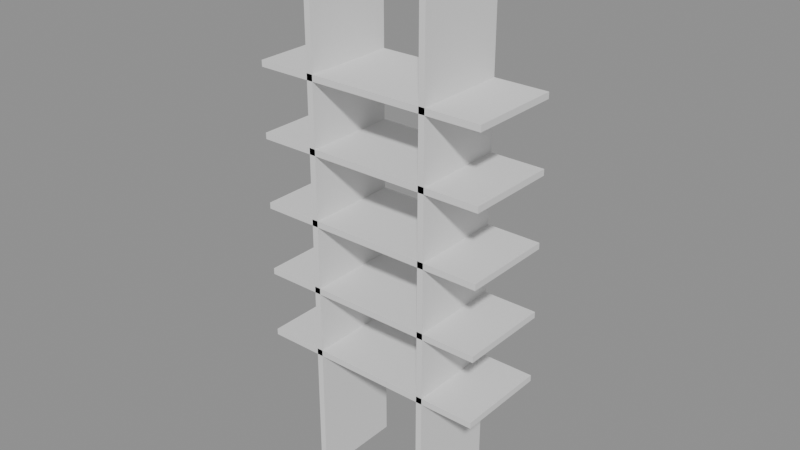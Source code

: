 # Source: p0128.blend  (saved by Blender 4.5.90; exported with 4.5.12 LTS)
import bpy
from mathutils import Matrix  # noqa: F401  (used for matrix-valued properties, if any)

bpy.ops.wm.read_factory_settings(use_empty=True)
scene = bpy.context.scene
scene.name = 'Scene'

# ---- collections
col_asset_p0128 = bpy.data.collections.new('Asset_p0128'); scene.collection.children.link(col_asset_p0128)

# ---- meshes
me_cube_002 = bpy.data.meshes.new('Cube.002')
me_cube_002.from_pydata([(-0.76, -0.3, -0.02), (-0.76, -0.3, 0.02), (-0.76, 0.3, -0.02), (-0.76, 0.3, 0.02), (0.76, -0.3, -0.02), (0.76, -0.3, 0.02), (0.76, 0.3, -0.02), (0.76, 0.3, 0.02)], [], [(0, 1, 3, 2), (2, 3, 7, 6), (6, 7, 5, 4), (4, 5, 1, 0), (2, 6, 4, 0), (7, 3, 1, 5)])
_uv = me_cube_002.uv_layers.new(name='UVMap')
_uv.uv.foreach_set('vector', [0.375, 0.0, 0.625, 0.0, 0.625, 0.25, 0.375, 0.25, 0.375, 0.25, 0.625, 0.25, 0.625, 0.5, 0.375, 0.5, 0.375, 0.5, 0.625, 0.5, 0.625, 0.75, 0.375, 0.75, 0.375, 0.75, 0.625, 0.75, 0.625, 1.0, 0.375, 1.0, 0.125, 0.5, 0.375, 0.5, 0.375, 0.75, 0.125, 0.75, 0.625, 0.5, 0.875, 0.5, 0.875, 0.75, 0.625, 0.75])
me_cube_002.update()
me_cube_003 = bpy.data.meshes.new('Cube.003')
me_cube_003.from_pydata([(-0.76, -0.3, -0.02), (-0.76, -0.3, 0.02), (-0.76, 0.3, -0.02), (-0.76, 0.3, 0.02), (0.76, -0.3, -0.02), (0.76, -0.3, 0.02), (0.76, 0.3, -0.02), (0.76, 0.3, 0.02)], [], [(0, 1, 3, 2), (2, 3, 7, 6), (6, 7, 5, 4), (4, 5, 1, 0), (2, 6, 4, 0), (7, 3, 1, 5)])
_uv = me_cube_003.uv_layers.new(name='UVMap')
_uv.uv.foreach_set('vector', [0.375, 0.0, 0.625, 0.0, 0.625, 0.25, 0.375, 0.25, 0.375, 0.25, 0.625, 0.25, 0.625, 0.5, 0.375, 0.5, 0.375, 0.5, 0.625, 0.5, 0.625, 0.75, 0.375, 0.75, 0.375, 0.75, 0.625, 0.75, 0.625, 1.0, 0.375, 1.0, 0.125, 0.5, 0.375, 0.5, 0.375, 0.75, 0.125, 0.75, 0.625, 0.5, 0.875, 0.5, 0.875, 0.75, 0.625, 0.75])
me_cube_003.update()
me_cube_004 = bpy.data.meshes.new('Cube.004')
me_cube_004.from_pydata([(-0.76, -0.3, -0.02), (-0.76, -0.3, 0.02), (-0.76, 0.3, -0.02), (-0.76, 0.3, 0.02), (0.76, -0.3, -0.02), (0.76, -0.3, 0.02), (0.76, 0.3, -0.02), (0.76, 0.3, 0.02)], [], [(0, 1, 3, 2), (2, 3, 7, 6), (6, 7, 5, 4), (4, 5, 1, 0), (2, 6, 4, 0), (7, 3, 1, 5)])
_uv = me_cube_004.uv_layers.new(name='UVMap')
_uv.uv.foreach_set('vector', [0.375, 0.0, 0.625, 0.0, 0.625, 0.25, 0.375, 0.25, 0.375, 0.25, 0.625, 0.25, 0.625, 0.5, 0.375, 0.5, 0.375, 0.5, 0.625, 0.5, 0.625, 0.75, 0.375, 0.75, 0.375, 0.75, 0.625, 0.75, 0.625, 1.0, 0.375, 1.0, 0.125, 0.5, 0.375, 0.5, 0.375, 0.75, 0.125, 0.75, 0.625, 0.5, 0.875, 0.5, 0.875, 0.75, 0.625, 0.75])
me_cube_004.update()
me_cube_005 = bpy.data.meshes.new('Cube.005')
me_cube_005.from_pydata([(-0.76, -0.3, -0.02), (-0.76, -0.3, 0.02), (-0.76, 0.3, -0.02), (-0.76, 0.3, 0.02), (0.76, -0.3, -0.02), (0.76, -0.3, 0.02), (0.76, 0.3, -0.02), (0.76, 0.3, 0.02)], [], [(0, 1, 3, 2), (2, 3, 7, 6), (6, 7, 5, 4), (4, 5, 1, 0), (2, 6, 4, 0), (7, 3, 1, 5)])
_uv = me_cube_005.uv_layers.new(name='UVMap')
_uv.uv.foreach_set('vector', [0.375, 0.0, 0.625, 0.0, 0.625, 0.25, 0.375, 0.25, 0.375, 0.25, 0.625, 0.25, 0.625, 0.5, 0.375, 0.5, 0.375, 0.5, 0.625, 0.5, 0.625, 0.75, 0.375, 0.75, 0.375, 0.75, 0.625, 0.75, 0.625, 1.0, 0.375, 1.0, 0.125, 0.5, 0.375, 0.5, 0.375, 0.75, 0.125, 0.75, 0.625, 0.5, 0.875, 0.5, 0.875, 0.75, 0.625, 0.75])
me_cube_005.update()
me_cube_006 = bpy.data.meshes.new('Cube.006')
me_cube_006.from_pydata([(-0.76, -0.3, -0.02), (-0.76, -0.3, 0.02), (-0.76, 0.3, -0.02), (-0.76, 0.3, 0.02), (0.76, -0.3, -0.02), (0.76, -0.3, 0.02), (0.76, 0.3, -0.02), (0.76, 0.3, 0.02)], [], [(0, 1, 3, 2), (2, 3, 7, 6), (6, 7, 5, 4), (4, 5, 1, 0), (2, 6, 4, 0), (7, 3, 1, 5)])
_uv = me_cube_006.uv_layers.new(name='UVMap')
_uv.uv.foreach_set('vector', [0.375, 0.0, 0.625, 0.0, 0.625, 0.25, 0.375, 0.25, 0.375, 0.25, 0.625, 0.25, 0.625, 0.5, 0.375, 0.5, 0.375, 0.5, 0.625, 0.5, 0.625, 0.75, 0.375, 0.75, 0.375, 0.75, 0.625, 0.75, 0.625, 1.0, 0.375, 1.0, 0.125, 0.5, 0.375, 0.5, 0.375, 0.75, 0.125, 0.75, 0.625, 0.5, 0.875, 0.5, 0.875, 0.75, 0.625, 0.75])
me_cube_006.update()
me_cube_001 = bpy.data.meshes.new('Cube.001')
me_cube_001.from_pydata([(-0.02, -0.3, -1.8), (-0.02, -0.3, 1.8), (-0.02, 0.3, -1.8), (-0.02, 0.3, 1.8), (0.02, -0.3, -1.8), (0.02, -0.3, 1.8), (0.02, 0.3, -1.8), (0.02, 0.3, 1.8)], [], [(0, 1, 3, 2), (2, 3, 7, 6), (6, 7, 5, 4), (4, 5, 1, 0), (2, 6, 4, 0), (7, 3, 1, 5)])
_uv = me_cube_001.uv_layers.new(name='UVMap')
_uv.uv.foreach_set('vector', [0.375, 0.0, 0.625, 0.0, 0.625, 0.25, 0.375, 0.25, 0.375, 0.25, 0.625, 0.25, 0.625, 0.5, 0.375, 0.5, 0.375, 0.5, 0.625, 0.5, 0.625, 0.75, 0.375, 0.75, 0.375, 0.75, 0.625, 0.75, 0.625, 1.0, 0.375, 1.0, 0.125, 0.5, 0.375, 0.5, 0.375, 0.75, 0.125, 0.75, 0.625, 0.5, 0.875, 0.5, 0.875, 0.75, 0.625, 0.75])
me_cube_001.update()
me_cube = bpy.data.meshes.new('Cube')
me_cube.from_pydata([(-0.02, -0.3, -1.8), (-0.02, -0.3, 1.8), (-0.02, 0.3, -1.8), (-0.02, 0.3, 1.8), (0.02, -0.3, -1.8), (0.02, -0.3, 1.8), (0.02, 0.3, -1.8), (0.02, 0.3, 1.8)], [], [(0, 1, 3, 2), (2, 3, 7, 6), (6, 7, 5, 4), (4, 5, 1, 0), (2, 6, 4, 0), (7, 3, 1, 5)])
_uv = me_cube.uv_layers.new(name='UVMap')
_uv.uv.foreach_set('vector', [0.375, 0.0, 0.625, 0.0, 0.625, 0.25, 0.375, 0.25, 0.375, 0.25, 0.625, 0.25, 0.625, 0.5, 0.375, 0.5, 0.375, 0.5, 0.625, 0.5, 0.625, 0.75, 0.375, 0.75, 0.375, 0.75, 0.625, 0.75, 0.625, 1.0, 0.375, 1.0, 0.125, 0.5, 0.375, 0.5, 0.375, 0.75, 0.125, 0.75, 0.625, 0.5, 0.875, 0.5, 0.875, 0.75, 0.625, 0.75])
me_cube.update()

# ---- objects
ob_estante_1 = bpy.data.objects.new('Estante_1', me_cube_002)
ob_estante_2 = bpy.data.objects.new('Estante_2', me_cube_003)
ob_estante_3 = bpy.data.objects.new('Estante_3', me_cube_004)
ob_estante_4 = bpy.data.objects.new('Estante_4', me_cube_005)
ob_estante_5 = bpy.data.objects.new('Estante_5', me_cube_006)
ob_panelderecho = bpy.data.objects.new('PanelDerecho', me_cube_001)
ob_panelizquierdo = bpy.data.objects.new('PanelIzquierdo', me_cube)

# ---- transforms, parenting, visibility, modifiers, constraints
ob_estante_1.location = (0.0, 0.0, 0.01)
ob_estante_2.location = (0.0, 0.0, 0.45)
ob_estante_3.location = (0.0, 0.0, 0.9)
ob_estante_4.location = (0.0, 0.0, 1.35)
ob_estante_5.location = (0.0, 0.0, 1.79)
ob_panelderecho.location = (0.39, 0.0, 0.9)
ob_panelizquierdo.location = (-0.39, 0.0, 0.9)

# ---- collection membership
col_asset_p0128.objects.link(ob_estante_1)
col_asset_p0128.objects.link(ob_estante_2)
col_asset_p0128.objects.link(ob_estante_3)
col_asset_p0128.objects.link(ob_estante_4)
col_asset_p0128.objects.link(ob_estante_5)
col_asset_p0128.objects.link(ob_panelderecho)
col_asset_p0128.objects.link(ob_panelizquierdo)

# ---- scene / render settings (as saved in the file)
scene.frame_start = 1; scene.frame_end = 250; scene.frame_set(1)
scene.render.engine = 'BLENDER_EEVEE_NEXT'
bpy.context.view_layer.update()

# ---- added for rendering (the .blend has no active camera and no usable light): camera, sun + grey world if the file has none
cam_auto = bpy.data.cameras.new('AutoCamera')
cam_auto.lens = 50.0
cam_auto.sensor_width = 36.0
cam_auto.clip_end = 1000.0
ob_auto_camera = bpy.data.objects.new('AutoCamera', cam_auto)
scene.collection.objects.link(ob_auto_camera)
ob_auto_camera.location = (3.6579, -4.38948, 3.82632)
ob_auto_camera.rotation_euler = (1.09748, -7.21219e-08, 0.694738)
scene.camera = ob_auto_camera
light_auto_sun = bpy.data.lights.new('AutoSun', 'SUN')
light_auto_sun.energy = 3.0
light_auto_sun.angle = 0.0523599
ob_auto_sun = bpy.data.objects.new('AutoSun', light_auto_sun)
scene.collection.objects.link(ob_auto_sun)
ob_auto_sun.rotation_euler = (0.872665, 0.174533, 0.523599)
if scene.world is None:
    world_auto = bpy.data.worlds.new('AutoWorld')
    world_auto.color = (0.3, 0.3, 0.3)
    scene.world = world_auto
bpy.context.view_layer.update()
